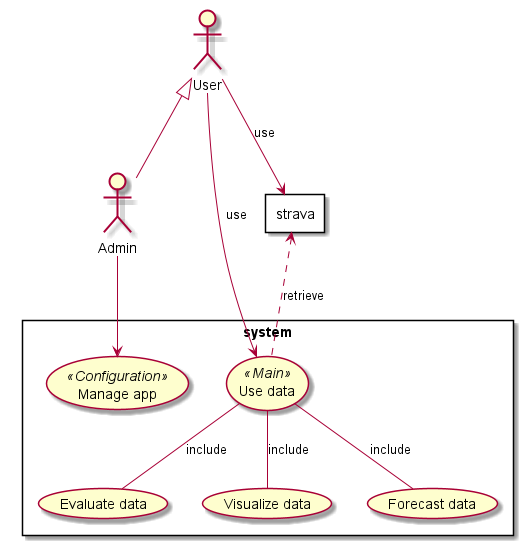

The diagram above was rendered by PlantUML. Its source (embedded in the PNG):
@startuml

skinparam packageStyle rectangle

actor User
actor Admin

rectangle strava {
}

rectangle system {
(Use data) as (Use) << Main >>
(Evaluate data) as (Evaluate)
(Visualize data) as (Visualize)
(Forecast data) as (Forecast)
(Manage app) as (Manage) << Configuration >>
}

User --> (Use) :use
User --> strava :use
Admin --> (Manage)
strava <.. (Use) :retrieve

(Use) -- (Evaluate)  :include
(Use) -- (Visualize) :include
(Use) -- (Forecast) :include

User <|-- Admin
@enduml